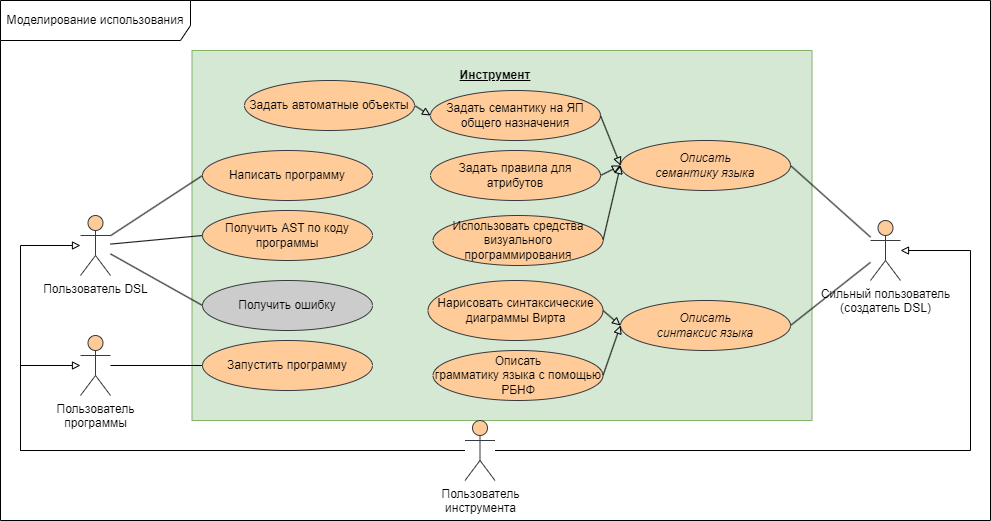

The diagram above was exported from draw.io. Its source (the exported page's mxGraphModel, read from the mxfile embedded in the PNG):
<mxGraphModel dx="1434" dy="788" grid="1" gridSize="10" guides="1" tooltips="1" connect="1" arrows="1" fold="1" page="1" pageScale="1" pageWidth="827" pageHeight="1169" math="0" shadow="0">
  <root>
    <mxCell id="0" />
    <mxCell id="1" parent="0" />
    <mxCell id="Anj1RyAsjDltY7r4P9pl-1" value="Моделирование использования" style="shape=umlFrame;whiteSpace=wrap;html=1;pointerEvents=0;width=190;height=40;" parent="1" vertex="1">
      <mxGeometry y="60" width="990" height="520" as="geometry" />
    </mxCell>
    <mxCell id="Anj1RyAsjDltY7r4P9pl-3" value="Пользователь DSL" style="shape=umlActor;verticalLabelPosition=bottom;verticalAlign=top;html=1;fillColor=#ffcc99;strokeColor=#36393d;" parent="1" vertex="1">
      <mxGeometry x="80" y="275" width="30" height="60" as="geometry" />
    </mxCell>
    <mxCell id="Anj1RyAsjDltY7r4P9pl-4" value="Сильный пользователь&lt;br&gt;(создатель DSL)" style="shape=umlActor;verticalLabelPosition=bottom;verticalAlign=top;html=1;fillColor=#ffcc99;strokeColor=#36393d;" parent="1" vertex="1">
      <mxGeometry x="870" y="280" width="30" height="60" as="geometry" />
    </mxCell>
    <mxCell id="Anj1RyAsjDltY7r4P9pl-11" value="" style="rounded=0;whiteSpace=wrap;html=1;fillColor=#d5e8d4;strokeColor=#82b366;" parent="1" vertex="1">
      <mxGeometry x="191.5" y="110" width="620" height="370" as="geometry" />
    </mxCell>
    <mxCell id="Anj1RyAsjDltY7r4P9pl-12" value="&lt;b&gt;&lt;u&gt;Инструмент&lt;/u&gt;&lt;/b&gt;" style="text;html=1;strokeColor=none;fillColor=none;align=center;verticalAlign=middle;whiteSpace=wrap;rounded=0;" parent="1" vertex="1">
      <mxGeometry x="465" y="120" width="60" height="30" as="geometry" />
    </mxCell>
    <mxCell id="Anj1RyAsjDltY7r4P9pl-13" value="Написать программу" style="ellipse;whiteSpace=wrap;html=1;fillColor=#ffcc99;strokeColor=#36393d;" parent="1" vertex="1">
      <mxGeometry x="202" y="210" width="170" height="50" as="geometry" />
    </mxCell>
    <mxCell id="Anj1RyAsjDltY7r4P9pl-14" value="Запустить программу" style="ellipse;whiteSpace=wrap;html=1;fillColor=#ffcc99;strokeColor=#36393d;" parent="1" vertex="1">
      <mxGeometry x="202" y="400" width="170" height="50" as="geometry" />
    </mxCell>
    <mxCell id="Anj1RyAsjDltY7r4P9pl-16" value="Получить AST по коду программы" style="ellipse;whiteSpace=wrap;html=1;fillColor=#ffcc99;strokeColor=#36393d;" parent="1" vertex="1">
      <mxGeometry x="202" y="270" width="170" height="50" as="geometry" />
    </mxCell>
    <mxCell id="Anj1RyAsjDltY7r4P9pl-18" value="&lt;i style=&quot;&quot;&gt;Описать&lt;br&gt;семантику языка&lt;/i&gt;" style="ellipse;whiteSpace=wrap;html=1;fillColor=#ffcc99;strokeColor=#36393d;" parent="1" vertex="1">
      <mxGeometry x="620" y="200" width="170" height="50" as="geometry" />
    </mxCell>
    <mxCell id="Anj1RyAsjDltY7r4P9pl-19" value="&lt;i style=&quot;&quot;&gt;Описать&lt;br&gt;синтаксис языка&lt;/i&gt;" style="ellipse;whiteSpace=wrap;html=1;fillColor=#ffcc99;strokeColor=#36393d;" parent="1" vertex="1">
      <mxGeometry x="620" y="360" width="170" height="50" as="geometry" />
    </mxCell>
    <mxCell id="Anj1RyAsjDltY7r4P9pl-20" value="Задать правила для атрибутов" style="ellipse;whiteSpace=wrap;html=1;fillColor=#ffcc99;strokeColor=#36393d;" parent="1" vertex="1">
      <mxGeometry x="430" y="210" width="170" height="50" as="geometry" />
    </mxCell>
    <mxCell id="Anj1RyAsjDltY7r4P9pl-23" value="Описать&lt;br&gt;грамматику языка с помощью РБНФ" style="ellipse;whiteSpace=wrap;html=1;fillColor=#ffcc99;strokeColor=#36393d;" parent="1" vertex="1">
      <mxGeometry x="432.5" y="410" width="170" height="50" as="geometry" />
    </mxCell>
    <mxCell id="Anj1RyAsjDltY7r4P9pl-26" value="" style="endArrow=none;html=1;rounded=0;entryX=0;entryY=0.5;entryDx=0;entryDy=0;" parent="1" source="Anj1RyAsjDltY7r4P9pl-3" target="Anj1RyAsjDltY7r4P9pl-16" edge="1">
      <mxGeometry width="50" height="50" relative="1" as="geometry">
        <mxPoint x="420" y="410" as="sourcePoint" />
        <mxPoint x="470" y="360" as="targetPoint" />
      </mxGeometry>
    </mxCell>
    <mxCell id="Anj1RyAsjDltY7r4P9pl-31" value="Пользователь&lt;br&gt;программы" style="shape=umlActor;verticalLabelPosition=bottom;verticalAlign=top;html=1;fillColor=#ffcc99;strokeColor=#36393d;" parent="1" vertex="1">
      <mxGeometry x="80" y="395" width="30" height="60" as="geometry" />
    </mxCell>
    <mxCell id="Anj1RyAsjDltY7r4P9pl-32" value="" style="endArrow=none;html=1;rounded=0;entryX=0;entryY=0.5;entryDx=0;entryDy=0;" parent="1" source="Anj1RyAsjDltY7r4P9pl-31" target="Anj1RyAsjDltY7r4P9pl-14" edge="1">
      <mxGeometry width="50" height="50" relative="1" as="geometry">
        <mxPoint x="150" y="283" as="sourcePoint" />
        <mxPoint x="212" y="255" as="targetPoint" />
      </mxGeometry>
    </mxCell>
    <mxCell id="Anj1RyAsjDltY7r4P9pl-33" value="" style="endArrow=none;html=1;rounded=0;entryX=0;entryY=0.5;entryDx=0;entryDy=0;" parent="1" source="Anj1RyAsjDltY7r4P9pl-3" target="Anj1RyAsjDltY7r4P9pl-13" edge="1">
      <mxGeometry width="50" height="50" relative="1" as="geometry">
        <mxPoint x="150" y="283" as="sourcePoint" />
        <mxPoint x="212" y="255" as="targetPoint" />
      </mxGeometry>
    </mxCell>
    <mxCell id="Anj1RyAsjDltY7r4P9pl-36" value="" style="endArrow=none;html=1;rounded=0;entryX=1;entryY=0.5;entryDx=0;entryDy=0;" parent="1" source="Anj1RyAsjDltY7r4P9pl-4" target="Anj1RyAsjDltY7r4P9pl-18" edge="1">
      <mxGeometry width="50" height="50" relative="1" as="geometry">
        <mxPoint x="120" y="435" as="sourcePoint" />
        <mxPoint x="212" y="435" as="targetPoint" />
      </mxGeometry>
    </mxCell>
    <mxCell id="Anj1RyAsjDltY7r4P9pl-37" value="" style="endArrow=none;html=1;rounded=0;entryX=1;entryY=0.5;entryDx=0;entryDy=0;" parent="1" source="Anj1RyAsjDltY7r4P9pl-4" target="Anj1RyAsjDltY7r4P9pl-19" edge="1">
      <mxGeometry width="50" height="50" relative="1" as="geometry">
        <mxPoint x="847" y="328" as="sourcePoint" />
        <mxPoint x="760" y="315" as="targetPoint" />
      </mxGeometry>
    </mxCell>
    <mxCell id="Anj1RyAsjDltY7r4P9pl-38" value="Пользователь&lt;br&gt;инструмента" style="shape=umlActor;verticalLabelPosition=bottom;verticalAlign=top;html=1;fillColor=#ffcc99;strokeColor=#36393d;" parent="1" vertex="1">
      <mxGeometry x="464.5" y="480" width="30" height="60" as="geometry" />
    </mxCell>
    <mxCell id="Anj1RyAsjDltY7r4P9pl-39" value="" style="endArrow=block;html=1;rounded=0;endFill=0;" parent="1" source="Anj1RyAsjDltY7r4P9pl-38" target="Anj1RyAsjDltY7r4P9pl-31" edge="1">
      <mxGeometry width="50" height="50" relative="1" as="geometry">
        <mxPoint x="460" y="390" as="sourcePoint" />
        <mxPoint x="510" y="340" as="targetPoint" />
        <Array as="points">
          <mxPoint x="20" y="510" />
          <mxPoint x="20" y="425" />
        </Array>
      </mxGeometry>
    </mxCell>
    <mxCell id="Anj1RyAsjDltY7r4P9pl-40" value="" style="endArrow=block;html=1;rounded=0;endFill=0;" parent="1" source="Anj1RyAsjDltY7r4P9pl-38" target="Anj1RyAsjDltY7r4P9pl-4" edge="1">
      <mxGeometry width="50" height="50" relative="1" as="geometry">
        <mxPoint x="570" y="570" as="sourcePoint" />
        <mxPoint x="850" y="350" as="targetPoint" />
        <Array as="points">
          <mxPoint x="970" y="510" />
          <mxPoint x="970" y="310" />
        </Array>
      </mxGeometry>
    </mxCell>
    <mxCell id="Anj1RyAsjDltY7r4P9pl-42" value="" style="endArrow=block;html=1;rounded=0;endFill=0;" parent="1" source="Anj1RyAsjDltY7r4P9pl-38" target="Anj1RyAsjDltY7r4P9pl-3" edge="1">
      <mxGeometry width="50" height="50" relative="1" as="geometry">
        <mxPoint x="480" y="410" as="sourcePoint" />
        <mxPoint x="530" y="360" as="targetPoint" />
        <Array as="points">
          <mxPoint x="20" y="510" />
          <mxPoint x="20" y="305" />
        </Array>
      </mxGeometry>
    </mxCell>
    <mxCell id="wog_7A3qyugUQVRyv6yI-4" value="Нарисовать синтаксические диаграммы Вирта" style="ellipse;whiteSpace=wrap;html=1;fillColor=#ffcc99;strokeColor=#36393d;" parent="1" vertex="1">
      <mxGeometry x="427.5" y="340" width="175" height="60" as="geometry" />
    </mxCell>
    <mxCell id="wog_7A3qyugUQVRyv6yI-10" value="" style="endArrow=block;html=1;rounded=0;entryX=0;entryY=0.5;entryDx=0;entryDy=0;endFill=0;exitX=1;exitY=0.5;exitDx=0;exitDy=0;" parent="1" source="wog_7A3qyugUQVRyv6yI-4" target="Anj1RyAsjDltY7r4P9pl-19" edge="1">
      <mxGeometry width="50" height="50" relative="1" as="geometry">
        <mxPoint x="567.5" y="348" as="sourcePoint" />
        <mxPoint x="659.5" y="400" as="targetPoint" />
      </mxGeometry>
    </mxCell>
    <mxCell id="wog_7A3qyugUQVRyv6yI-11" value="" style="endArrow=block;html=1;rounded=0;entryX=0;entryY=0.5;entryDx=0;entryDy=0;endFill=0;exitX=1;exitY=0.5;exitDx=0;exitDy=0;" parent="1" source="Anj1RyAsjDltY7r4P9pl-23" target="Anj1RyAsjDltY7r4P9pl-19" edge="1">
      <mxGeometry width="50" height="50" relative="1" as="geometry">
        <mxPoint x="565" y="428" as="sourcePoint" />
        <mxPoint x="610" y="360" as="targetPoint" />
      </mxGeometry>
    </mxCell>
    <mxCell id="wog_7A3qyugUQVRyv6yI-14" value="Задать семантику на ЯП общего назначения" style="ellipse;whiteSpace=wrap;html=1;fillColor=#ffcc99;strokeColor=#36393d;" parent="1" vertex="1">
      <mxGeometry x="430" y="150" width="170" height="50" as="geometry" />
    </mxCell>
    <mxCell id="wog_7A3qyugUQVRyv6yI-15" value="" style="endArrow=block;html=1;rounded=0;endFill=0;exitX=1;exitY=0.5;exitDx=0;exitDy=0;entryX=0;entryY=0.5;entryDx=0;entryDy=0;" parent="1" source="wog_7A3qyugUQVRyv6yI-14" target="Anj1RyAsjDltY7r4P9pl-18" edge="1">
      <mxGeometry width="50" height="50" relative="1" as="geometry">
        <mxPoint x="560" y="170" as="sourcePoint" />
        <mxPoint x="610" y="250" as="targetPoint" />
      </mxGeometry>
    </mxCell>
    <mxCell id="wog_7A3qyugUQVRyv6yI-16" value="" style="endArrow=block;html=1;rounded=0;entryX=0;entryY=0.5;entryDx=0;entryDy=0;endFill=0;exitX=1;exitY=0.5;exitDx=0;exitDy=0;" parent="1" source="Anj1RyAsjDltY7r4P9pl-20" target="Anj1RyAsjDltY7r4P9pl-18" edge="1">
      <mxGeometry width="50" height="50" relative="1" as="geometry">
        <mxPoint x="565" y="250" as="sourcePoint" />
        <mxPoint x="607.5" y="267" as="targetPoint" />
      </mxGeometry>
    </mxCell>
    <mxCell id="wog_7A3qyugUQVRyv6yI-17" value="Получить ошибку" style="ellipse;whiteSpace=wrap;html=1;fillColor=#CCCCCC;strokeColor=#36393d;" parent="1" vertex="1">
      <mxGeometry x="202" y="340" width="170" height="50" as="geometry" />
    </mxCell>
    <mxCell id="wog_7A3qyugUQVRyv6yI-18" value="" style="endArrow=none;html=1;rounded=0;entryX=0;entryY=0.5;entryDx=0;entryDy=0;" parent="1" source="Anj1RyAsjDltY7r4P9pl-3" target="wog_7A3qyugUQVRyv6yI-17" edge="1">
      <mxGeometry width="50" height="50" relative="1" as="geometry">
        <mxPoint x="120" y="307" as="sourcePoint" />
        <mxPoint x="212" y="255" as="targetPoint" />
      </mxGeometry>
    </mxCell>
    <mxCell id="TSzH0Voplvb5RTRiOyQG-3" value="" style="endArrow=block;html=1;rounded=0;endFill=0;exitX=1;exitY=0.5;exitDx=0;exitDy=0;entryX=0;entryY=0.5;entryDx=0;entryDy=0;" parent="1" source="PQ-Pua-dtJ0oL_gtjQtm-1" target="Anj1RyAsjDltY7r4P9pl-18" edge="1">
      <mxGeometry width="50" height="50" relative="1" as="geometry">
        <mxPoint x="602.5" y="300" as="sourcePoint" />
        <mxPoint x="630" y="235" as="targetPoint" />
      </mxGeometry>
    </mxCell>
    <mxCell id="DVEPtvgjuwzgTywLxaop-1" value="" style="endArrow=block;html=1;rounded=0;endFill=0;exitX=1;exitY=0.5;exitDx=0;exitDy=0;entryX=0;entryY=0.5;entryDx=0;entryDy=0;" parent="1" source="DVEPtvgjuwzgTywLxaop-2" target="wog_7A3qyugUQVRyv6yI-14" edge="1">
      <mxGeometry width="50" height="50" relative="1" as="geometry">
        <mxPoint x="597" y="185" as="sourcePoint" />
        <mxPoint x="630" y="235" as="targetPoint" />
      </mxGeometry>
    </mxCell>
    <mxCell id="DVEPtvgjuwzgTywLxaop-2" value="Задать автоматные объекты" style="ellipse;whiteSpace=wrap;html=1;fillColor=#ffcc99;strokeColor=#36393d;" parent="1" vertex="1">
      <mxGeometry x="244" y="140" width="170" height="50" as="geometry" />
    </mxCell>
    <mxCell id="PQ-Pua-dtJ0oL_gtjQtm-1" value="Использовать средства визуального программирования" style="ellipse;whiteSpace=wrap;html=1;fillColor=#ffcc99;strokeColor=#36393d;" vertex="1" parent="1">
      <mxGeometry x="432.5" y="275" width="170" height="50" as="geometry" />
    </mxCell>
  </root>
</mxGraphModel>